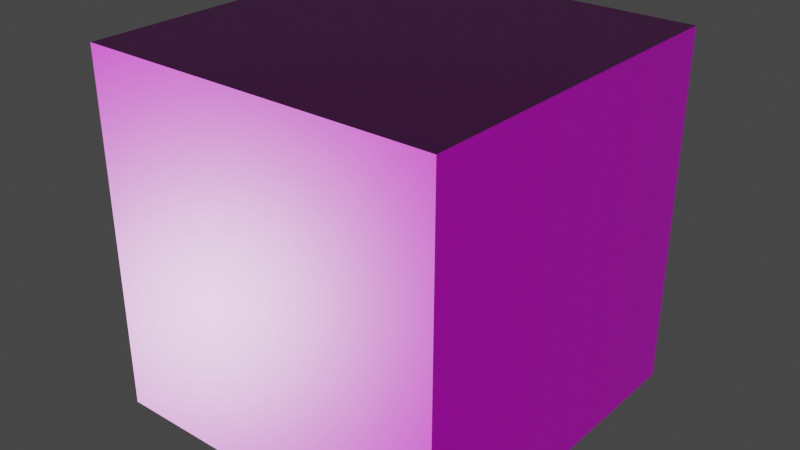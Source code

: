 # Source: block.blend  (saved by Blender 2.93.20; exported with 4.5.12 LTS)
import bpy
from mathutils import Matrix  # noqa: F401  (used for matrix-valued properties, if any)

bpy.ops.wm.read_factory_settings(use_empty=True)
scene = bpy.context.scene
scene.name = 'Scene'

# ---- collections
col_collection = bpy.data.collections.new('Collection'); scene.collection.children.link(col_collection)

# ---- images (referenced by path relative to the original .blend; pixels are not part of the script)
import os
ASSET_DIR = os.environ.get("B2B_ASSET_DIR", "")  # directory of the original .blend (textures are referenced by path, not embedded)
HERE = os.path.dirname(os.path.abspath(__file__))  # packed textures are extracted next to this script under _unpacked/

def load_image(name, relpath, width, height, colorspace="sRGB"):
    """Load a texture the original file referenced (path relative to the .blend, or extracted next to this script)."""
    p = next((c for c in (os.path.join(HERE, relpath), os.path.join(ASSET_DIR, relpath)) if relpath and os.path.exists(c)), "")
    if p:
        img = bpy.data.images.load(p, check_existing=True)
        img.name = name
    else:  # same state as the original file: an image datablock whose file is absent (Cycles renders it pink)
        img = bpy.data.images.new(name, width, height)
        img.source = "FILE"
        img.filepath = "//" + (relpath or name)
    img.colorspace_settings.name = colorspace
    return img
img_moss002_2k_color_jpg = load_image('Moss002_2K_Color.jpg', 'Moss002_2K_Color.jpg', 1024, 1024, 'sRGB')
img_moss002_2k_roughness_jpg = load_image('Moss002_2K_Roughness.jpg', 'Moss002_2K_Roughness.jpg', 1024, 1024, 'sRGB')
img_moss002_2k_normaldx_jpg = load_image('Moss002_2K_NormalDX.jpg', 'Moss002_2K_NormalDX.jpg', 1024, 1024, 'Non-Color')

# ---- materials (node trees are filled in below, after node groups)
mat_material = bpy.data.materials.new('Material')
mat_material.alpha_threshold = 0.0
mat_material.use_transparent_shadow = False
mat_material.line_color = (0.0, 0.0, 0.0, 1.0)
mat_material_001 = bpy.data.materials.new('Material.001')
mat_material_001.use_transparent_shadow = False

# ---- material node trees
mat_material.use_nodes = True; mat_material.node_tree.nodes.clear()
_N = mat_material.node_tree.nodes; _L = mat_material.node_tree.links
n0 = _N.new('ShaderNodeOutputMaterial'); n0.name = 'Material Output'; n0.location = (300, 300)
n1 = _N.new('ShaderNodeTexImage'); n1.name = 'Image Texture'; n1.location = (-280, 280)
n1.image = img_moss002_2k_color_jpg
n2 = _N.new('ShaderNodeBsdfPrincipled'); n2.name = 'Principled BSDF'; n2.location = (10, 300)
n2.distribution = 'GGX'
n2.subsurface_method = 'BURLEY'
n2.inputs[3].default_value = 1.45
n2.inputs[27].default_value = (0.0, 0.0, 0.0, 1.0)
n2.inputs[28].default_value = 1.0
n3 = _N.new('ShaderNodeTexImage'); n3.name = 'Image Texture.001'; n3.location = (-561, -10)
n3.image = img_moss002_2k_roughness_jpg
n4 = _N.new('ShaderNodeTexImage'); n4.name = 'Image Texture.002'; n4.location = (-567, -299)
n4.image = img_moss002_2k_normaldx_jpg
n5 = _N.new('ShaderNodeNormalMap'); n5.name = 'Normal Map'; n5.location = (-202, -347)
_L.new(n2.outputs[0], n0.inputs[0])
_L.new(n1.outputs[0], n2.inputs[0])
_L.new(n3.outputs[0], n2.inputs[2])
_L.new(n4.outputs[0], n5.inputs[1])
_L.new(n5.outputs[0], n2.inputs[5])
n0.is_active_output = True
mat_material_001.use_nodes = True; mat_material_001.node_tree.nodes.clear()
_N = mat_material_001.node_tree.nodes; _L = mat_material_001.node_tree.links
n0 = _N.new('ShaderNodeBsdfPrincipled'); n0.name = 'Principled BSDF'; n0.location = (10, 300)
n0.distribution = 'GGX'
n0.subsurface_method = 'BURLEY'
n0.inputs[3].default_value = 1.45
n0.inputs[27].default_value = (0.0, 0.0, 0.0, 1.0)
n0.inputs[28].default_value = 1.0
n1 = _N.new('ShaderNodeOutputMaterial'); n1.name = 'Material Output'; n1.location = (300, 300)
_L.new(n0.outputs[0], n1.inputs[0])
n1.is_active_output = True

# ---- world
world_world = bpy.data.worlds.new('World'); scene.world = world_world
world_world.use_nodes = True; world_world.node_tree.nodes.clear()
_N = world_world.node_tree.nodes; _L = world_world.node_tree.links
n0 = _N.new('ShaderNodeOutputWorld'); n0.name = 'World Output'; n0.location = (300, 300)
n1 = _N.new('ShaderNodeBackground'); n1.name = 'Background'; n1.location = (10, 300)
n1.inputs[0].default_value = (0.05088, 0.05088, 0.05088, 1.0)
_L.new(n1.outputs[0], n0.inputs[0])
n0.is_active_output = True
world_world.color = (0.05088, 0.05088, 0.05088)
world_world.use_sun_shadow = False
world_world.sun_shadow_jitter_overblur = 0.0

# ---- meshes
me_cube = bpy.data.meshes.new('Cube')
me_cube.from_pydata([(1.0, 1.0, 1.0), (1.0, 1.0, -1.0), (1.0, -1.0, 1.0), (1.0, -1.0, -1.0), (-1.0, 1.0, 1.0), (-1.0, 1.0, -1.0), (-1.0, -1.0, 1.0), (-1.0, -1.0, -1.0)], [], [(0, 4, 6, 2), (3, 2, 6, 7), (7, 6, 4, 5), (5, 1, 3, 7), (1, 0, 2, 3), (5, 4, 0, 1)])
me_cube.polygons.foreach_set('material_index', [0, 0, 0, 1, 0, 0])
_uv = me_cube.uv_layers.new(name='UVMap')
_uv.uv.foreach_set('vector', [0.625, 0.5, 0.875, 0.5, 0.875, 0.75, 0.625, 0.75, 0.375, 0.75, 0.625, 0.75, 0.625, 1.0, 0.375, 1.0, 0.375, 0.0, 0.625, 0.0, 0.625, 0.25, 0.375, 0.25, 0.125, 0.5, 0.375, 0.5, 0.375, 0.75, 0.125, 0.75, 0.375, 0.5, 0.625, 0.5, 0.625, 0.75, 0.375, 0.75, 0.375, 0.25, 0.625, 0.25, 0.625, 0.5, 0.375, 0.5])
me_cube.materials.append(mat_material)
me_cube.materials.append(mat_material_001)
me_cube.use_remesh_preserve_volume = False
me_cube.use_remesh_preserve_attributes = False
me_cube.use_mirror_vertex_groups = False
me_cube.update()

# ---- objects
ob_cube = bpy.data.objects.new('Cube', me_cube)

# ---- transforms, parenting, visibility, modifiers, constraints
ob_cube.location = (0.0, 0.0, 0.0)
ob_cube.lock_rotations_4d = False
ob_cube.empty_display_type = 'ARROWS'
ob_cube.lineart.crease_threshold = 0.0

# ---- collection membership
col_collection.objects.link(ob_cube)

# ---- scene / render settings (as saved in the file)
scene.frame_start = 1; scene.frame_end = 250; scene.frame_set(1)
scene.render.engine = 'BLENDER_EEVEE_NEXT'
scene.cycles.use_denoising = False
scene.cycles.samples = 128
scene.cycles.sampling_pattern = 'TABULATED_SOBOL'
scene.cycles.use_adaptive_sampling = False
scene.cycles.use_light_tree = False
scene.view_settings.view_transform = 'Filmic'
bpy.context.view_layer.update()

# ---- added for rendering (the .blend has no active camera and no usable light): camera, sun
cam_auto = bpy.data.cameras.new('AutoCamera')
cam_auto.lens = 50.0
cam_auto.sensor_width = 36.0
cam_auto.clip_end = 1000.0
ob_auto_camera = bpy.data.objects.new('AutoCamera', cam_auto)
scene.collection.objects.link(ob_auto_camera)
ob_auto_camera.location = (3.20507, -3.84609, 2.56406)
ob_auto_camera.rotation_euler = (1.09748, -7.21219e-08, 0.694738)
scene.camera = ob_auto_camera
light_auto_sun = bpy.data.lights.new('AutoSun', 'SUN')
light_auto_sun.energy = 3.0
light_auto_sun.angle = 0.0523599
ob_auto_sun = bpy.data.objects.new('AutoSun', light_auto_sun)
scene.collection.objects.link(ob_auto_sun)
ob_auto_sun.rotation_euler = (0.872665, 0.174533, 0.523599)
bpy.context.view_layer.update()
